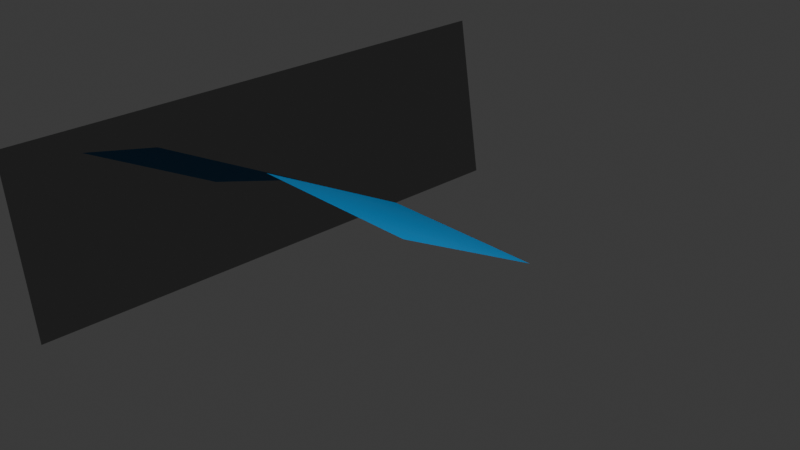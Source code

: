 # Source: 4_1_Alpha_CustomPropertyAnimateViaRightClickInsertKeyframe.blend  (saved by Blender 4.1.0; exported with 4.5.12 LTS)
import bpy
from mathutils import Matrix  # noqa: F401  (used for matrix-valued properties, if any)

bpy.ops.wm.read_factory_settings(use_empty=True)
scene = bpy.context.scene
scene.name = 'Scene'

# ---- collections
col_collection = bpy.data.collections.new('Collection'); scene.collection.children.link(col_collection)

# ---- materials (node trees are filled in below, after node groups)
mat_material_001 = bpy.data.materials.new('Material.001')
mat_material_002 = bpy.data.materials.new('Material.002')
mat_cloud = bpy.data.materials.new('Cloud')

# ---- material node trees
mat_material_001.use_nodes = True; mat_material_001.node_tree.nodes.clear()
_N = mat_material_001.node_tree.nodes; _L = mat_material_001.node_tree.links
n0 = _N.new('ShaderNodeBsdfPrincipled'); n0.name = 'Principled BSDF'; n0.location = (10, 300)
n0.inputs[0].default_value = (0.0, 0.3367, 0.8002, 1.0)
n0.inputs[3].default_value = 1.45
n0.inputs[27].default_value = (0.0, 0.3612, 1.0, 1.0)
n1 = _N.new('ShaderNodeOutputMaterial'); n1.name = 'Material Output'; n1.location = (300, 300)
n2 = _N.new('ShaderNodeAttribute'); n2.name = 'Attribute'; n2.location = (-282, 157)
n2.attribute_type = 'OBJECT'
n2.attribute_name = 'emissionShow'
_L.new(n0.outputs[0], n1.inputs[0])
_L.new(n2.outputs[2], n0.inputs[28])
n1.is_active_output = True
mat_material_002.use_nodes = True; mat_material_002.node_tree.nodes.clear()
_N = mat_material_002.node_tree.nodes; _L = mat_material_002.node_tree.links
n0 = _N.new('ShaderNodeBsdfPrincipled'); n0.name = 'Principled BSDF'; n0.location = (10, 300)
n0.inputs[0].default_value = (0.3146, 0.3146, 0.3146, 1.0)
n0.inputs[1].default_value = 1.0
n0.inputs[2].default_value = 0.0
n0.inputs[3].default_value = 1.45
n1 = _N.new('ShaderNodeOutputMaterial'); n1.name = 'Material Output'; n1.location = (300, 300)
_L.new(n0.outputs[0], n1.inputs[0])
n1.is_active_output = True
mat_cloud.use_nodes = True; mat_cloud.node_tree.nodes.clear()
_N = mat_cloud.node_tree.nodes; _L = mat_cloud.node_tree.links
n0 = _N.new('ShaderNodeVolumePrincipled'); n0.name = 'Principled Volume'; n0.location = (10, 300)
n1 = _N.new('ShaderNodeOutputMaterial'); n1.name = 'Material Output'; n1.location = (300, 300)
_L.new(n0.outputs[0], n1.inputs[1])
n1.is_active_output = True

# ---- world
world_world = bpy.data.worlds.new('World'); scene.world = world_world
world_world.use_nodes = True; world_world.node_tree.nodes.clear()
_N = world_world.node_tree.nodes; _L = world_world.node_tree.links
n0 = _N.new('ShaderNodeOutputWorld'); n0.name = 'World Output'; n0.location = (300, 300)
n1 = _N.new('ShaderNodeBackground'); n1.name = 'Background'; n1.location = (10, 300)
n1.inputs[0].default_value = (0.05088, 0.05088, 0.05088, 1.0)
_L.new(n1.outputs[0], n0.inputs[0])
n0.is_active_output = True
world_world.color = (0.05088, 0.05088, 0.05088)
world_world.use_sun_shadow = False
world_world.sun_shadow_jitter_overblur = 0.0

# ---- cameras
cam_camera = bpy.data.cameras.new('Camera')
cam_camera.clip_end = 100.0
cam_camera.ortho_scale = 7.314

# ---- lights
light_light = bpy.data.lights.new('Light', 'POINT')
light_light.transmission_factor = 0.0
light_light.use_soft_falloff = False
light_light.energy = 1000.0
light_light.shadow_soft_size = 0.1
light_light.shadow_maximum_resolution = 0.006
light_light.use_absolute_resolution = True

# ---- meshes
me_plane = bpy.data.meshes.new('Plane')
me_plane.from_pydata([(-1.0, -1.0, 0.0), (1.0, -1.0, 0.0), (-1.0, 1.0, 0.0), (1.0, 1.0, 0.0)], [], [(0, 1, 3, 2)])
_uv = me_plane.uv_layers.new(name='UVMap')
_uv.uv.foreach_set('vector', [0.0, 0.0, 1.0, 0.0, 1.0, 1.0, 0.0, 1.0])
me_plane.materials.append(mat_material_001)
me_plane.update()
me_plane_001 = bpy.data.meshes.new('Plane.001')
me_plane_001.from_pydata([(-1.0, -1.0, 0.0), (1.0, -1.0, 0.0), (-1.0, 1.0, 0.0), (1.0, 1.0, 0.0)], [], [(0, 1, 3, 2)])
_uv = me_plane_001.uv_layers.new(name='UVMap')
_uv.uv.foreach_set('vector', [0.0, 0.0, 1.0, 0.0, 1.0, 1.0, 0.0, 1.0])
me_plane_001.materials.append(mat_material_002)
me_plane_001.update()
me_icosphere = bpy.data.meshes.new('Icosphere')
me_icosphere.from_pydata([(0.0, 0.0, -1.0), (0.7236, -0.5257, -0.4472), (-0.2764, -0.8506, -0.4472), (-0.8944, 0.0, -0.4472), (-0.2764, 0.8506, -0.4472), (0.7236, 0.5257, -0.4472), (0.2764, -0.8506, 0.4472), (-0.7236, -0.5257, 0.4472), (-0.7236, 0.5257, 0.4472), (0.2764, 0.8506, 0.4472), (0.8944, 0.0, 0.4472), (0.0, 0.0, 1.0), (-0.1625, -0.5, -0.8507), (0.4253, -0.309, -0.8507), (0.2629, -0.809, -0.5257), (0.8506, 0.0, -0.5257), (0.4253, 0.309, -0.8507), (-0.5257, 0.0, -0.8507), (-0.6882, -0.5, -0.5257), (-0.1625, 0.5, -0.8507), (-0.6882, 0.5, -0.5257), (0.2629, 0.809, -0.5257), (0.9511, -0.309, 0.0), (0.9511, 0.309, 0.0), (0.0, -1.0, 0.0), (0.5878, -0.809, 0.0), (-0.9511, -0.309, 0.0), (-0.5878, -0.809, 0.0), (-0.5878, 0.809, 0.0), (-0.9511, 0.309, 0.0), (0.5878, 0.809, 0.0), (0.0, 1.0, 0.0), (0.6882, -0.5, 0.5257), (-0.2629, -0.809, 0.5257), (-0.8506, 0.0, 0.5257), (-0.2629, 0.809, 0.5257), (0.6882, 0.5, 0.5257), (0.1625, -0.5, 0.8507), (0.5257, 0.0, 0.8507), (-0.4253, -0.309, 0.8507), (-0.4253, 0.309, 0.8507), (0.1625, 0.5, 0.8507)], [], [(0, 13, 12), (1, 13, 15), (0, 12, 17), (0, 17, 19), (0, 19, 16), (1, 15, 22), (2, 14, 24), (3, 18, 26), (4, 20, 28), (5, 21, 30), (1, 22, 25), (2, 24, 27), (3, 26, 29), (4, 28, 31), (5, 30, 23), (6, 32, 37), (7, 33, 39), (8, 34, 40), (9, 35, 41), (10, 36, 38), (38, 41, 11), (38, 36, 41), (36, 9, 41), (41, 40, 11), (41, 35, 40), (35, 8, 40), (40, 39, 11), (40, 34, 39), (34, 7, 39), (39, 37, 11), (39, 33, 37), (33, 6, 37), (37, 38, 11), (37, 32, 38), (32, 10, 38), (23, 36, 10), (23, 30, 36), (30, 9, 36), (31, 35, 9), (31, 28, 35), (28, 8, 35), (29, 34, 8), (29, 26, 34), (26, 7, 34), (27, 33, 7), (27, 24, 33), (24, 6, 33), (25, 32, 6), (25, 22, 32), (22, 10, 32), (30, 31, 9), (30, 21, 31), (21, 4, 31), (28, 29, 8), (28, 20, 29), (20, 3, 29), (26, 27, 7), (26, 18, 27), (18, 2, 27), (24, 25, 6), (24, 14, 25), (14, 1, 25), (22, 23, 10), (22, 15, 23), (15, 5, 23), (16, 21, 5), (16, 19, 21), (19, 4, 21), (19, 20, 4), (19, 17, 20), (17, 3, 20), (17, 18, 3), (17, 12, 18), (12, 2, 18), (15, 16, 5), (15, 13, 16), (13, 0, 16), (12, 14, 2), (12, 13, 14), (13, 1, 14)])
_uv = me_icosphere.uv_layers.new(name='UVMap')
_uv.uv.foreach_set('vector', [0.1818, 0.0, 0.2273, 0.07873, 0.1364, 0.07873, 0.2727, 0.1575, 0.3182, 0.07873, 0.3636, 0.1575, 0.9091, 0.0, 0.9545, 0.07873, 0.8636, 0.07873, 0.7273, 0.0, 0.7727, 0.07873, 0.6818, 0.07873, 0.5455, 0.0, 0.5909, 0.07873, 0.5, 0.07873, 0.2727, 0.1575, 0.3636, 0.1575, 0.3182, 0.2362, 0.09091, 0.1575, 0.1818, 0.1575, 0.1364, 0.2362, 0.8182, 0.1575, 0.9091, 0.1575, 0.8636, 0.2362, 0.6364, 0.1575, 0.7273, 0.1575, 0.6818, 0.2362, 0.4545, 0.1575, 0.5455, 0.1575, 0.5, 0.2362, 0.2727, 0.1575, 0.3182, 0.2362, 0.2273, 0.2362, 0.09091, 0.1575, 0.1364, 0.2362, 0.04546, 0.2362, 0.8182, 0.1575, 0.8636, 0.2362, 0.7727, 0.2362, 0.6364, 0.1575, 0.6818, 0.2362, 0.5909, 0.2362, 0.4545, 0.1575, 0.5, 0.2362, 0.4091, 0.2362, 0.1818, 0.3149, 0.2727, 0.3149, 0.2273, 0.3937, 0.0, 0.3149, 0.09091, 0.3149, 0.04546, 0.3937, 0.7273, 0.3149, 0.8182, 0.3149, 0.7727, 0.3937, 0.5455, 0.3149, 0.6364, 0.3149, 0.5909, 0.3937, 0.3636, 0.3149, 0.4545, 0.3149, 0.4091, 0.3937, 0.4091, 0.3937, 0.5, 0.3937, 0.4545, 0.4724, 0.4091, 0.3937, 0.4545, 0.3149, 0.5, 0.3937, 0.4545, 0.3149, 0.5455, 0.3149, 0.5, 0.3937, 0.5909, 0.3937, 0.6818, 0.3937, 0.6364, 0.4724, 0.5909, 0.3937, 0.6364, 0.3149, 0.6818, 0.3937, 0.6364, 0.3149, 0.7273, 0.3149, 0.6818, 0.3937, 0.7727, 0.3937, 0.8636, 0.3937, 0.8182, 0.4724, 0.7727, 0.3937, 0.8182, 0.3149, 0.8636, 0.3937, 0.8182, 0.3149, 0.9091, 0.3149, 0.8636, 0.3937, 0.04546, 0.3937, 0.1364, 0.3937, 0.09091, 0.4724, 0.04546, 0.3937, 0.09091, 0.3149, 0.1364, 0.3937, 0.09091, 0.3149, 0.1818, 0.3149, 0.1364, 0.3937, 0.2273, 0.3937, 0.3182, 0.3937, 0.2727, 0.4724, 0.2273, 0.3937, 0.2727, 0.3149, 0.3182, 0.3937, 0.2727, 0.3149, 0.3636, 0.3149, 0.3182, 0.3937, 0.4091, 0.2362, 0.4545, 0.3149, 0.3636, 0.3149, 0.4091, 0.2362, 0.5, 0.2362, 0.4545, 0.3149, 0.5, 0.2362, 0.5455, 0.3149, 0.4545, 0.3149, 0.5909, 0.2362, 0.6364, 0.3149, 0.5455, 0.3149, 0.5909, 0.2362, 0.6818, 0.2362, 0.6364, 0.3149, 0.6818, 0.2362, 0.7273, 0.3149, 0.6364, 0.3149, 0.7727, 0.2362, 0.8182, 0.3149, 0.7273, 0.3149, 0.7727, 0.2362, 0.8636, 0.2362, 0.8182, 0.3149, 0.8636, 0.2362, 0.9091, 0.3149, 0.8182, 0.3149, 0.04546, 0.2362, 0.09091, 0.3149, 0.0, 0.3149, 0.04546, 0.2362, 0.1364, 0.2362, 0.09091, 0.3149, 0.1364, 0.2362, 0.1818, 0.3149, 0.09091, 0.3149, 0.2273, 0.2362, 0.2727, 0.3149, 0.1818, 0.3149, 0.2273, 0.2362, 0.3182, 0.2362, 0.2727, 0.3149, 0.3182, 0.2362, 0.3636, 0.3149, 0.2727, 0.3149, 0.5, 0.2362, 0.5909, 0.2362, 0.5455, 0.3149, 0.5, 0.2362, 0.5455, 0.1575, 0.5909, 0.2362, 0.5455, 0.1575, 0.6364, 0.1575, 0.5909, 0.2362, 0.6818, 0.2362, 0.7727, 0.2362, 0.7273, 0.3149, 0.6818, 0.2362, 0.7273, 0.1575, 0.7727, 0.2362, 0.7273, 0.1575, 0.8182, 0.1575, 0.7727, 0.2362, 0.8636, 0.2362, 0.9545, 0.2362, 0.9091, 0.3149, 0.8636, 0.2362, 0.9091, 0.1575, 0.9545, 0.2362, 0.9091, 0.1575, 1.0, 0.1575, 0.9545, 0.2362, 0.1364, 0.2362, 0.2273, 0.2362, 0.1818, 0.3149, 0.1364, 0.2362, 0.1818, 0.1575, 0.2273, 0.2362, 0.1818, 0.1575, 0.2727, 0.1575, 0.2273, 0.2362, 0.3182, 0.2362, 0.4091, 0.2362, 0.3636, 0.3149, 0.3182, 0.2362, 0.3636, 0.1575, 0.4091, 0.2362, 0.3636, 0.1575, 0.4545, 0.1575, 0.4091, 0.2362, 0.5, 0.07873, 0.5455, 0.1575, 0.4545, 0.1575, 0.5, 0.07873, 0.5909, 0.07873, 0.5455, 0.1575, 0.5909, 0.07873, 0.6364, 0.1575, 0.5455, 0.1575, 0.6818, 0.07873, 0.7273, 0.1575, 0.6364, 0.1575, 0.6818, 0.07873, 0.7727, 0.07873, 0.7273, 0.1575, 0.7727, 0.07873, 0.8182, 0.1575, 0.7273, 0.1575, 0.8636, 0.07873, 0.9091, 0.1575, 0.8182, 0.1575, 0.8636, 0.07873, 0.9545, 0.07873, 0.9091, 0.1575, 0.9545, 0.07873, 1.0, 0.1575, 0.9091, 0.1575, 0.3636, 0.1575, 0.4091, 0.07873, 0.4545, 0.1575, 0.3636, 0.1575, 0.3182, 0.07873, 0.4091, 0.07873, 0.3182, 0.07873, 0.3636, 0.0, 0.4091, 0.07873, 0.1364, 0.07873, 0.1818, 0.1575, 0.09091, 0.1575, 0.1364, 0.07873, 0.2273, 0.07873, 0.1818, 0.1575, 0.2273, 0.07873, 0.2727, 0.1575, 0.1818, 0.1575])
me_icosphere.update()

# ---- objects
ob_light = bpy.data.objects.new('Light', light_light)
ob_camera_lisv = bpy.data.objects.new('Camera_LisV', cam_camera)
ob_plane = bpy.data.objects.new('Plane', me_plane)
ob_plane_001 = bpy.data.objects.new('Plane.001', me_plane_001)
ob_icosphere = bpy.data.objects.new('Icosphere', me_icosphere)
ob_volume = bpy.data.objects.new('Volume', None)

# ---- transforms, parenting, visibility, modifiers, constraints
ob_light.location = (4.076, 1.005, 5.904)
ob_light.rotation_euler = (0.6503, 0.05522, 1.866)
ob_light.lock_rotations_4d = False
ob_light.empty_display_type = 'ARROWS'
ob_light.color = (0.0, 0.0, 0.0, 0.0)
ob_light.lineart.crease_threshold = 0.0
ob_camera_lisv.location = (7.359, -6.926, 4.958)
ob_camera_lisv.rotation_euler = (1.109, 0.0, 0.8149)
ob_camera_lisv.lock_rotations_4d = False
ob_camera_lisv.empty_display_type = 'ARROWS'
ob_camera_lisv.color = (0.0, 0.0, 0.0, 0.0)
ob_camera_lisv.display_type = 'WIRE'
ob_camera_lisv.lineart.crease_threshold = 0.0
ob_plane.location = (0.0, 0.0, 0.0)
ob_plane.rotation_euler = (5.812, -0.0, 0.0)
_m = ob_plane.modifiers.new('GeometryNodes', 'NODES')
_m.node_group = None
ob_plane_001.location = (-1.989, 0.0, 0.0)
ob_plane_001.rotation_euler = (0.0, 1.406, 0.0)
ob_plane_001.scale = (1.0, 3.13, 1.0)
ob_icosphere.location = (0.0, 0.0, 0.0)
ob_icosphere.scale = (2.023, 5.633, 2.023)
ob_icosphere.hide_render = True
ob_volume.location = (0.0, 0.0, 0.0)
ob_volume.empty_image_offset = (0.0, 0.0)
_m = ob_volume.modifiers.new('Mesh to Volume', 'MESH_TO_VOLUME')
_m.show_render = True
_m.object = ob_icosphere
_m.voxel_size = 0.1
_m.voxel_amount = 32
_m.interior_band_width = 0.2
_m.density = 1.0

# ---- collection membership
col_collection.objects.link(ob_light)
col_collection.objects.link(ob_camera_lisv)
col_collection.objects.link(ob_plane)
col_collection.objects.link(ob_plane_001)
col_collection.objects.link(ob_icosphere)
col_collection.objects.link(ob_volume)

# ---- scene / render settings (as saved in the file)
scene.camera = ob_camera_lisv
scene.frame_start = 1; scene.frame_end = 250; scene.frame_set(82)
scene.render.engine = 'CYCLES'
scene.cycles.sampling_pattern = 'TABULATED_SOBOL'
bpy.context.view_layer.update()
